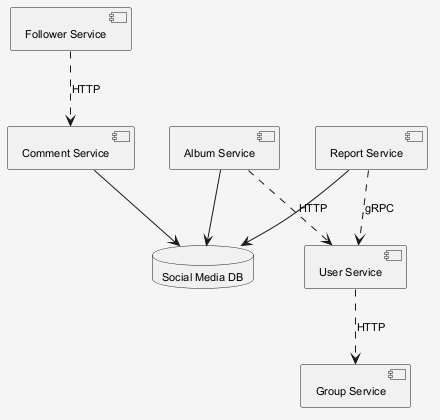

The diagram above was rendered by PlantUML. Its source (embedded in the PNG):
@startuml
skinparam shadowing false
skinparam backgroundColor #F5F5F5
skinparam defaultFontSize 11
component "Comment Service" as C_CommentService
component "Report Service" as C_ReportService
component "User Service" as C_UserService
component "Group Service" as C_GroupService
component "Album Service" as C_AlbumService
component "Follower Service" as C_FollowerService
database "Social Media DB" as DB_social_media
C_CommentService --> DB_social_media
C_ReportService --> DB_social_media
C_AlbumService --> DB_social_media
C_AlbumService ..> C_UserService : HTTP
C_FollowerService ..> C_CommentService : HTTP
C_UserService ..> C_GroupService : HTTP
C_ReportService ..> C_UserService : gRPC
@enduml